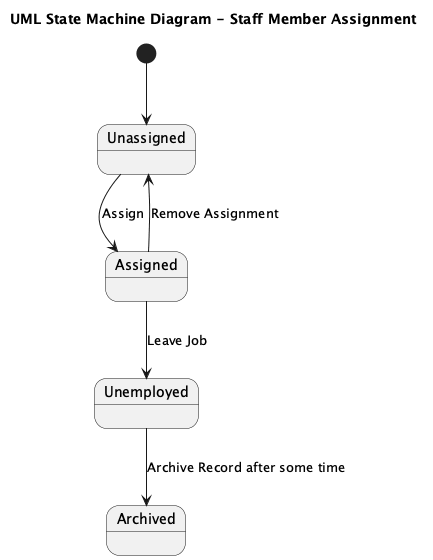

The diagram above was rendered by PlantUML. Its source (embedded in the PNG):
@startuml
title UML State Machine Diagram - Staff Member Assignment

[*] --> Unassigned

state Unassigned
state Assigned
state Unemployed
state Archived <<final>>

Unassigned --> Assigned : Assign
Assigned --> Unassigned : Remove Assignment
Assigned --> Unemployed : Leave Job
Unemployed --> Archived : Archive Record after some time
@enduml